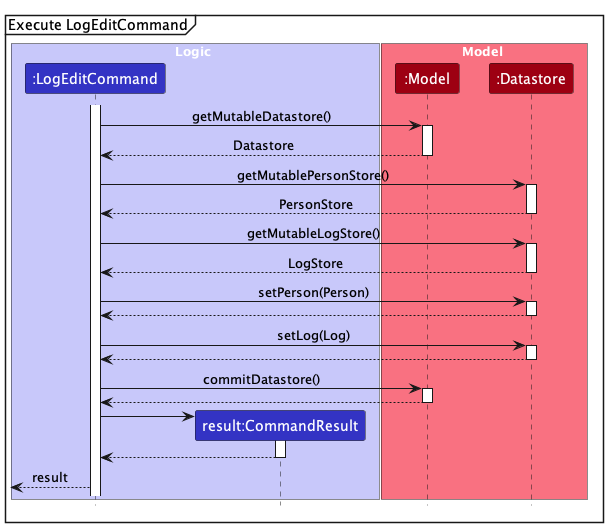

The diagram above was rendered by PlantUML. Its source (embedded in the PNG):
@startuml
!include style.puml
skinparam ArrowFontStyle plain

mainframe Execute LogEditCommand

box Logic LOGIC_COLOR_T1
participant ":LogEditCommand" as LogEditCommand LOGIC_COLOR
participant "result:CommandResult" as CommandResult LOGIC_COLOR
end box

box Model MODEL_COLOR_T1
participant ":Model" as Model MODEL_COLOR
participant ":Datastore" as Datastore MODEL_COLOR
end box

activate LogEditCommand

'get PersonStore'
LogEditCommand -> Model : getMutableDatastore()
activate Model
Model --> LogEditCommand : Datastore
deactivate Model

LogEditCommand -> Datastore : getMutablePersonStore()
activate Datastore
Datastore --> LogEditCommand : PersonStore
deactivate Datastore

LogEditCommand -> Datastore : getMutableLogStore()
activate Datastore
Datastore --> LogEditCommand : LogStore
deactivate Datastore

LogEditCommand -> Datastore : setPerson(Person)
activate Datastore
Datastore --> LogEditCommand :
deactivate Datastore

LogEditCommand -> Datastore : setLog(Log)
activate Datastore
Datastore --> LogEditCommand :
deactivate Datastore

LogEditCommand -> Model : commitDatastore()
activate Model
Model --> LogEditCommand :
deactivate Model

create CommandResult
LogEditCommand -> CommandResult
activate CommandResult
CommandResult --> LogEditCommand
deactivate CommandResult

<-- LogEditCommand : result

@enduml